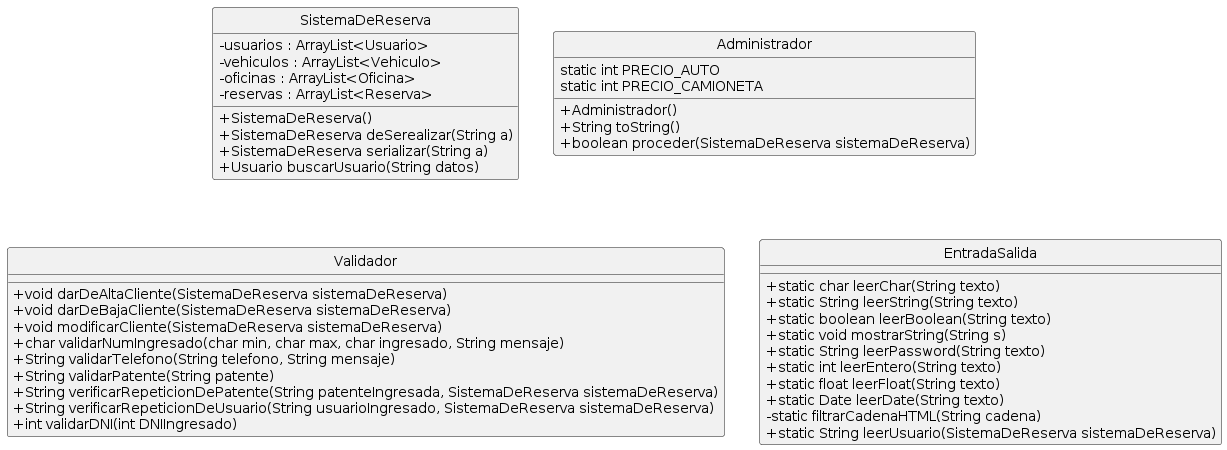

The diagram above was rendered by PlantUML. Its source (embedded in the PNG):
@startuml
Hide Circle
SKINPARAM classAttributeIconSize 0

class SistemaDeReserva{
  -usuarios : ArrayList<Usuario>
  -vehiculos : ArrayList<Vehiculo>
  -oficinas : ArrayList<Oficina>
  -reservas : ArrayList<Reserva>
  +SistemaDeReserva()
  +SistemaDeReserva deSerealizar(String a)
  +SistemaDeReserva serializar(String a)
  +Usuario buscarUsuario(String datos)
}

class Administrador{
  static int PRECIO_AUTO
  static int PRECIO_CAMIONETA
  +Administrador()
  +String toString()
  +boolean proceder(SistemaDeReserva sistemaDeReserva)
}

class Validador{
  +void darDeAltaCliente(SistemaDeReserva sistemaDeReserva)
  +void darDeBajaCliente(SistemaDeReserva sistemaDeReserva)
  +void modificarCliente(SistemaDeReserva sistemaDeReserva)
  +char validarNumIngresado(char min, char max, char ingresado, String mensaje)
  +String validarTelefono(String telefono, String mensaje)
  +String validarPatente(String patente)
  +String verificarRepeticionDePatente(String patenteIngresada, SistemaDeReserva sistemaDeReserva)
  +String verificarRepeticionDeUsuario(String usuarioIngresado, SistemaDeReserva sistemaDeReserva)
  +int validarDNI(int DNIIngresado)
}

class EntradaSalida{
  +static char leerChar(String texto)
  +static String leerString(String texto)
  +static boolean leerBoolean(String texto)
  +static void mostrarString(String s)
  +static String leerPassword(String texto)
  +static int leerEntero(String texto)
  +static float leerFloat(String texto)
  +static Date leerDate(String texto)
  -static filtrarCadenaHTML(String cadena)
  +static String leerUsuario(SistemaDeReserva sistemaDeReserva)
}
@enduml